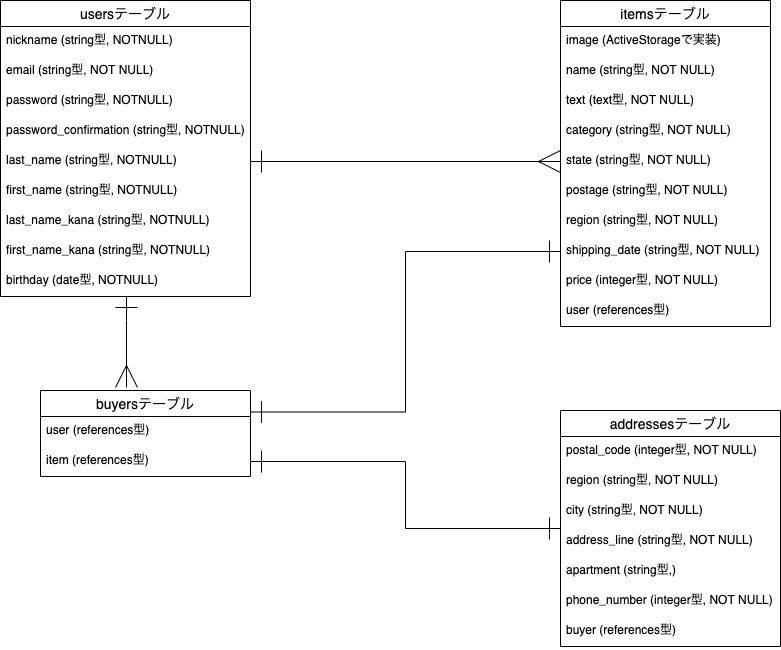

The diagram above was exported from draw.io. Its source (the exported page's mxGraphModel, read from the mxfile embedded in the PNG):
<mxGraphModel dx="258" dy="722" grid="1" gridSize="10" guides="1" tooltips="1" connect="1" arrows="1" fold="1" page="1" pageScale="1" pageWidth="827" pageHeight="1169" math="0" shadow="0">
  <root>
    <mxCell id="0" />
    <mxCell id="1" parent="0" />
    <mxCell id="77" style="edgeStyle=orthogonalEdgeStyle;rounded=0;orthogonalLoop=1;jettySize=auto;html=1;startArrow=ERone;startFill=0;startSize=20;endArrow=ERmany;endFill=0;endSize=20;" edge="1" parent="1" source="15">
      <mxGeometry relative="1" as="geometry">
        <mxPoint x="166" y="397" as="targetPoint" />
        <Array as="points">
          <mxPoint x="166" y="330" />
          <mxPoint x="166" y="330" />
        </Array>
      </mxGeometry>
    </mxCell>
    <mxCell id="15" value="usersテーブル" style="swimlane;fontStyle=0;childLayout=stackLayout;horizontal=1;startSize=26;horizontalStack=0;resizeParent=1;resizeParentMax=0;resizeLast=0;collapsible=1;marginBottom=0;align=center;fontSize=14;" vertex="1" parent="1">
      <mxGeometry x="40" y="10" width="250" height="296" as="geometry" />
    </mxCell>
    <mxCell id="16" value="nickname (string型, NOTNULL)" style="text;strokeColor=none;fillColor=none;spacingLeft=4;spacingRight=4;overflow=hidden;rotatable=0;points=[[0,0.5],[1,0.5]];portConstraint=eastwest;fontSize=12;" vertex="1" parent="15">
      <mxGeometry y="26" width="250" height="30" as="geometry" />
    </mxCell>
    <mxCell id="32" value="email (string型, NOT NULL)" style="text;strokeColor=none;fillColor=none;spacingLeft=4;spacingRight=4;overflow=hidden;rotatable=0;points=[[0,0.5],[1,0.5]];portConstraint=eastwest;fontSize=12;" vertex="1" parent="15">
      <mxGeometry y="56" width="250" height="30" as="geometry" />
    </mxCell>
    <mxCell id="48" value="password (string型, NOTNULL)" style="text;strokeColor=none;fillColor=none;spacingLeft=4;spacingRight=4;overflow=hidden;rotatable=0;points=[[0,0.5],[1,0.5]];portConstraint=eastwest;fontSize=12;" vertex="1" parent="15">
      <mxGeometry y="86" width="250" height="30" as="geometry" />
    </mxCell>
    <mxCell id="33" value="password_confirmation (string型, NOTNULL)" style="text;strokeColor=none;fillColor=none;spacingLeft=4;spacingRight=4;overflow=hidden;rotatable=0;points=[[0,0.5],[1,0.5]];portConstraint=eastwest;fontSize=12;" vertex="1" parent="15">
      <mxGeometry y="116" width="250" height="30" as="geometry" />
    </mxCell>
    <mxCell id="34" value="last_name (string型, NOTNULL)" style="text;strokeColor=none;fillColor=none;spacingLeft=4;spacingRight=4;overflow=hidden;rotatable=0;points=[[0,0.5],[1,0.5]];portConstraint=eastwest;fontSize=12;" vertex="1" parent="15">
      <mxGeometry y="146" width="250" height="30" as="geometry" />
    </mxCell>
    <mxCell id="35" value="first_name (string型, NOTNULL)" style="text;strokeColor=none;fillColor=none;spacingLeft=4;spacingRight=4;overflow=hidden;rotatable=0;points=[[0,0.5],[1,0.5]];portConstraint=eastwest;fontSize=12;" vertex="1" parent="15">
      <mxGeometry y="176" width="250" height="30" as="geometry" />
    </mxCell>
    <mxCell id="36" value="last_name_kana (string型, NOTNULL)" style="text;strokeColor=none;fillColor=none;spacingLeft=4;spacingRight=4;overflow=hidden;rotatable=0;points=[[0,0.5],[1,0.5]];portConstraint=eastwest;fontSize=12;" vertex="1" parent="15">
      <mxGeometry y="206" width="250" height="30" as="geometry" />
    </mxCell>
    <mxCell id="37" value="first_name_kana (string型, NOTNULL)" style="text;strokeColor=none;fillColor=none;spacingLeft=4;spacingRight=4;overflow=hidden;rotatable=0;points=[[0,0.5],[1,0.5]];portConstraint=eastwest;fontSize=12;" vertex="1" parent="15">
      <mxGeometry y="236" width="250" height="30" as="geometry" />
    </mxCell>
    <mxCell id="18" value="birthday (date型, NOTNULL)" style="text;strokeColor=none;fillColor=none;spacingLeft=4;spacingRight=4;overflow=hidden;rotatable=0;points=[[0,0.5],[1,0.5]];portConstraint=eastwest;fontSize=12;" vertex="1" parent="15">
      <mxGeometry y="266" width="250" height="30" as="geometry" />
    </mxCell>
    <mxCell id="38" value="itemsテーブル" style="swimlane;fontStyle=0;childLayout=stackLayout;horizontal=1;startSize=26;horizontalStack=0;resizeParent=1;resizeParentMax=0;resizeLast=0;collapsible=1;marginBottom=0;align=center;fontSize=14;" vertex="1" parent="1">
      <mxGeometry x="600" y="10" width="210" height="326" as="geometry" />
    </mxCell>
    <mxCell id="39" value="image (ActiveStorageで実装)" style="text;strokeColor=none;fillColor=none;spacingLeft=4;spacingRight=4;overflow=hidden;rotatable=0;points=[[0,0.5],[1,0.5]];portConstraint=eastwest;fontSize=12;" vertex="1" parent="38">
      <mxGeometry y="26" width="210" height="30" as="geometry" />
    </mxCell>
    <mxCell id="40" value="name (string型, NOT NULL)" style="text;strokeColor=none;fillColor=none;spacingLeft=4;spacingRight=4;overflow=hidden;rotatable=0;points=[[0,0.5],[1,0.5]];portConstraint=eastwest;fontSize=12;" vertex="1" parent="38">
      <mxGeometry y="56" width="210" height="30" as="geometry" />
    </mxCell>
    <mxCell id="42" value="text (text型, NOT NULL)" style="text;strokeColor=none;fillColor=none;spacingLeft=4;spacingRight=4;overflow=hidden;rotatable=0;points=[[0,0.5],[1,0.5]];portConstraint=eastwest;fontSize=12;" vertex="1" parent="38">
      <mxGeometry y="86" width="210" height="30" as="geometry" />
    </mxCell>
    <mxCell id="43" value="category (string型, NOT NULL)" style="text;strokeColor=none;fillColor=none;spacingLeft=4;spacingRight=4;overflow=hidden;rotatable=0;points=[[0,0.5],[1,0.5]];portConstraint=eastwest;fontSize=12;" vertex="1" parent="38">
      <mxGeometry y="116" width="210" height="30" as="geometry" />
    </mxCell>
    <mxCell id="44" value="state (string型, NOT NULL)" style="text;strokeColor=none;fillColor=none;spacingLeft=4;spacingRight=4;overflow=hidden;rotatable=0;points=[[0,0.5],[1,0.5]];portConstraint=eastwest;fontSize=12;" vertex="1" parent="38">
      <mxGeometry y="146" width="210" height="30" as="geometry" />
    </mxCell>
    <mxCell id="45" value="postage (string型, NOT NULL)" style="text;strokeColor=none;fillColor=none;spacingLeft=4;spacingRight=4;overflow=hidden;rotatable=0;points=[[0,0.5],[1,0.5]];portConstraint=eastwest;fontSize=12;" vertex="1" parent="38">
      <mxGeometry y="176" width="210" height="30" as="geometry" />
    </mxCell>
    <mxCell id="46" value="region (string型, NOT NULL)" style="text;strokeColor=none;fillColor=none;spacingLeft=4;spacingRight=4;overflow=hidden;rotatable=0;points=[[0,0.5],[1,0.5]];portConstraint=eastwest;fontSize=12;" vertex="1" parent="38">
      <mxGeometry y="206" width="210" height="30" as="geometry" />
    </mxCell>
    <mxCell id="47" value="shipping_date (string型, NOT NULL)" style="text;strokeColor=none;fillColor=none;spacingLeft=4;spacingRight=4;overflow=hidden;rotatable=0;points=[[0,0.5],[1,0.5]];portConstraint=eastwest;fontSize=12;" vertex="1" parent="38">
      <mxGeometry y="236" width="210" height="30" as="geometry" />
    </mxCell>
    <mxCell id="83" value="price (integer型, NOT NULL)" style="text;strokeColor=none;fillColor=none;spacingLeft=4;spacingRight=4;overflow=hidden;rotatable=0;points=[[0,0.5],[1,0.5]];portConstraint=eastwest;fontSize=12;" vertex="1" parent="38">
      <mxGeometry y="266" width="210" height="30" as="geometry" />
    </mxCell>
    <mxCell id="41" value="user (references型)" style="text;strokeColor=none;fillColor=none;spacingLeft=4;spacingRight=4;overflow=hidden;rotatable=0;points=[[0,0.5],[1,0.5]];portConstraint=eastwest;fontSize=12;" vertex="1" parent="38">
      <mxGeometry y="296" width="210" height="30" as="geometry" />
    </mxCell>
    <mxCell id="55" value="buyersテーブル" style="swimlane;fontStyle=0;childLayout=stackLayout;horizontal=1;startSize=26;horizontalStack=0;resizeParent=1;resizeParentMax=0;resizeLast=0;collapsible=1;marginBottom=0;align=center;fontSize=14;" vertex="1" parent="1">
      <mxGeometry x="80" y="400" width="210" height="86" as="geometry" />
    </mxCell>
    <mxCell id="84" value="user (references型)" style="text;strokeColor=none;fillColor=none;spacingLeft=4;spacingRight=4;overflow=hidden;rotatable=0;points=[[0,0.5],[1,0.5]];portConstraint=eastwest;fontSize=12;" vertex="1" parent="55">
      <mxGeometry y="26" width="210" height="30" as="geometry" />
    </mxCell>
    <mxCell id="57" value="item (references型)" style="text;strokeColor=none;fillColor=none;spacingLeft=4;spacingRight=4;overflow=hidden;rotatable=0;points=[[0,0.5],[1,0.5]];portConstraint=eastwest;fontSize=12;" vertex="1" parent="55">
      <mxGeometry y="56" width="210" height="30" as="geometry" />
    </mxCell>
    <mxCell id="82" style="edgeStyle=orthogonalEdgeStyle;rounded=0;orthogonalLoop=1;jettySize=auto;html=1;startArrow=ERone;startFill=0;startSize=20;endArrow=ERone;endFill=0;endSize=20;entryX=1;entryY=0.5;entryDx=0;entryDy=0;" edge="1" parent="1" source="65" target="57">
      <mxGeometry relative="1" as="geometry">
        <mxPoint x="290" y="491" as="targetPoint" />
      </mxGeometry>
    </mxCell>
    <mxCell id="65" value="addressesテーブル" style="swimlane;fontStyle=0;childLayout=stackLayout;horizontal=1;startSize=26;horizontalStack=0;resizeParent=1;resizeParentMax=0;resizeLast=0;collapsible=1;marginBottom=0;align=center;fontSize=14;" vertex="1" parent="1">
      <mxGeometry x="600" y="420" width="220" height="236" as="geometry" />
    </mxCell>
    <mxCell id="66" value="postal_code (integer型, NOT NULL)" style="text;strokeColor=none;fillColor=none;spacingLeft=4;spacingRight=4;overflow=hidden;rotatable=0;points=[[0,0.5],[1,0.5]];portConstraint=eastwest;fontSize=12;" vertex="1" parent="65">
      <mxGeometry y="26" width="220" height="30" as="geometry" />
    </mxCell>
    <mxCell id="68" value="region (string型, NOT NULL)" style="text;strokeColor=none;fillColor=none;spacingLeft=4;spacingRight=4;overflow=hidden;rotatable=0;points=[[0,0.5],[1,0.5]];portConstraint=eastwest;fontSize=12;" vertex="1" parent="65">
      <mxGeometry y="56" width="220" height="30" as="geometry" />
    </mxCell>
    <mxCell id="69" value="city (string型, NOT NULL)" style="text;strokeColor=none;fillColor=none;spacingLeft=4;spacingRight=4;overflow=hidden;rotatable=0;points=[[0,0.5],[1,0.5]];portConstraint=eastwest;fontSize=12;" vertex="1" parent="65">
      <mxGeometry y="86" width="220" height="30" as="geometry" />
    </mxCell>
    <mxCell id="70" value="address_line (string型, NOT NULL)" style="text;strokeColor=none;fillColor=none;spacingLeft=4;spacingRight=4;overflow=hidden;rotatable=0;points=[[0,0.5],[1,0.5]];portConstraint=eastwest;fontSize=12;" vertex="1" parent="65">
      <mxGeometry y="116" width="220" height="30" as="geometry" />
    </mxCell>
    <mxCell id="71" value="apartment (string型,)" style="text;strokeColor=none;fillColor=none;spacingLeft=4;spacingRight=4;overflow=hidden;rotatable=0;points=[[0,0.5],[1,0.5]];portConstraint=eastwest;fontSize=12;" vertex="1" parent="65">
      <mxGeometry y="146" width="220" height="30" as="geometry" />
    </mxCell>
    <mxCell id="85" value="phone_number (integer型, NOT NULL)" style="text;strokeColor=none;fillColor=none;spacingLeft=4;spacingRight=4;overflow=hidden;rotatable=0;points=[[0,0.5],[1,0.5]];portConstraint=eastwest;fontSize=12;" vertex="1" parent="65">
      <mxGeometry y="176" width="220" height="30" as="geometry" />
    </mxCell>
    <mxCell id="72" value="buyer (references型)" style="text;strokeColor=none;fillColor=none;spacingLeft=4;spacingRight=4;overflow=hidden;rotatable=0;points=[[0,0.5],[1,0.5]];portConstraint=eastwest;fontSize=12;" vertex="1" parent="65">
      <mxGeometry y="206" width="220" height="30" as="geometry" />
    </mxCell>
    <mxCell id="73" style="edgeStyle=orthogonalEdgeStyle;rounded=0;orthogonalLoop=1;jettySize=auto;html=1;exitX=1;exitY=0.5;exitDx=0;exitDy=0;entryX=0;entryY=0.5;entryDx=0;entryDy=0;endArrow=ERmany;endFill=0;startArrow=ERone;startFill=0;endSize=20;startSize=20;" edge="1" parent="1" source="34" target="44">
      <mxGeometry relative="1" as="geometry" />
    </mxCell>
    <mxCell id="80" style="edgeStyle=orthogonalEdgeStyle;rounded=0;orthogonalLoop=1;jettySize=auto;html=1;entryX=1;entryY=0.25;entryDx=0;entryDy=0;startArrow=ERone;startFill=0;startSize=20;endArrow=ERone;endFill=0;endSize=20;" edge="1" parent="1" source="47" target="55">
      <mxGeometry relative="1" as="geometry" />
    </mxCell>
  </root>
</mxGraphModel>